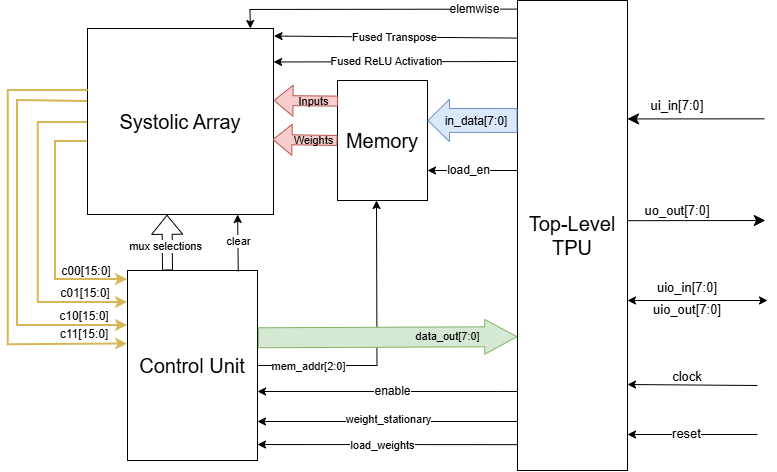

The diagram above was exported from draw.io. Its source (the exported page's mxGraphModel, read from the mxfile embedded in the PNG):
<mxGraphModel dx="1188" dy="648" grid="1" gridSize="10" guides="1" tooltips="1" connect="1" arrows="1" fold="1" page="1" pageScale="1" pageWidth="850" pageHeight="1100" math="0" shadow="0">
  <root>
    <mxCell id="0" />
    <mxCell id="1" parent="0" />
    <mxCell id="PqZfv-gEcsPFccEXDvZo-1" parent="1" style="whiteSpace=wrap;html=1;aspect=fixed;perimeterSpacing=16;fontSize=20;" value="&lt;font&gt;Systolic Array&lt;/font&gt;" vertex="1">
      <mxGeometry height="186" width="186" x="120" y="118" as="geometry" />
    </mxCell>
    <mxCell id="PqZfv-gEcsPFccEXDvZo-2" parent="1" style="rounded=0;whiteSpace=wrap;html=1;fontSize=20;" value="Top-Level&lt;div&gt;TPU&lt;/div&gt;" vertex="1">
      <mxGeometry height="470" width="110" x="550" y="90" as="geometry" />
    </mxCell>
    <mxCell id="PqZfv-gEcsPFccEXDvZo-4" parent="1" style="rounded=0;whiteSpace=wrap;html=1;fontSize=20;" value="Memory" vertex="1">
      <mxGeometry height="120" width="90" x="370" y="170" as="geometry" />
    </mxCell>
    <mxCell id="PqZfv-gEcsPFccEXDvZo-5" parent="1" style="rounded=0;whiteSpace=wrap;html=1;fontSize=20;" value="Control Unit" vertex="1">
      <mxGeometry height="190" width="130" x="160" y="360" as="geometry" />
    </mxCell>
    <mxCell id="PqZfv-gEcsPFccEXDvZo-8" edge="1" parent="1" style="endArrow=classic;html=1;rounded=0;entryX=1.027;entryY=0.33;entryDx=0;entryDy=0;entryPerimeter=0;startSize=20;endSize=9;jumpSize=8;" value="">
      <mxGeometry height="50" relative="1" width="50" as="geometry">
        <mxPoint x="797.03" y="208.33999999999997" as="sourcePoint" />
        <mxPoint x="660" y="208.44" as="targetPoint" />
      </mxGeometry>
    </mxCell>
    <mxCell id="PqZfv-gEcsPFccEXDvZo-9" parent="1" style="text;html=1;align=center;verticalAlign=middle;whiteSpace=wrap;rounded=0;fontSize=13;" value="ui_in[7:0]" vertex="1">
      <mxGeometry height="30" width="60" x="680" y="180" as="geometry" />
    </mxCell>
    <mxCell id="PqZfv-gEcsPFccEXDvZo-13" edge="1" parent="1" style="endArrow=classic;html=1;rounded=0;startSize=20;endSize=9;jumpSize=8;exitX=1.02;exitY=0.541;exitDx=0;exitDy=0;exitPerimeter=0;" value="">
      <mxGeometry height="50" relative="1" width="50" as="geometry">
        <mxPoint x="660" y="310.16999999999996" as="sourcePoint" />
        <mxPoint x="797.8" y="310" as="targetPoint" />
      </mxGeometry>
    </mxCell>
    <mxCell id="PqZfv-gEcsPFccEXDvZo-14" parent="1" style="text;html=1;align=center;verticalAlign=middle;whiteSpace=wrap;rounded=0;fontSize=13;" value="uo_out[7:0]" vertex="1">
      <mxGeometry height="20" width="60" x="680" y="290" as="geometry" />
    </mxCell>
    <mxCell id="PqZfv-gEcsPFccEXDvZo-16" edge="1" parent="1" style="endArrow=classic;startArrow=classic;html=1;rounded=0;" value="">
      <mxGeometry height="50" relative="1" width="50" as="geometry">
        <mxPoint x="660" y="390" as="sourcePoint" />
        <mxPoint x="800" y="390" as="targetPoint" />
      </mxGeometry>
    </mxCell>
    <mxCell id="PqZfv-gEcsPFccEXDvZo-17" parent="1" style="text;html=1;align=center;verticalAlign=middle;whiteSpace=wrap;rounded=0;fontSize=13;" value="uio_in[7:0]" vertex="1">
      <mxGeometry height="30" width="60" x="690" y="362" as="geometry" />
    </mxCell>
    <mxCell id="PqZfv-gEcsPFccEXDvZo-18" parent="1" style="text;html=1;align=center;verticalAlign=middle;whiteSpace=wrap;rounded=0;fontSize=13;" value="uio_out&lt;span style=&quot;background-color: transparent; color: light-dark(rgb(0, 0, 0), rgb(255, 255, 255));&quot;&gt;[7:0]&lt;/span&gt;" vertex="1">
      <mxGeometry height="41" width="60" x="690" y="379" as="geometry" />
    </mxCell>
    <mxCell id="PqZfv-gEcsPFccEXDvZo-19" edge="1" parent="1" style="shape=flexArrow;endArrow=classic;html=1;rounded=0;endWidth=17.460317460317462;endSize=6.828571428571428;width=23.80952380952381;fillColor=#dae8fc;strokeColor=#6c8ebf;entryX=1;entryY=0.333;entryDx=0;entryDy=0;entryPerimeter=0;" target="PqZfv-gEcsPFccEXDvZo-4" value="">
      <mxGeometry height="50" relative="1" width="50" as="geometry">
        <mxPoint x="550" y="210" as="sourcePoint" />
        <mxPoint x="450" y="211" as="targetPoint" />
      </mxGeometry>
    </mxCell>
    <mxCell id="PqZfv-gEcsPFccEXDvZo-20" parent="1" style="text;html=1;align=center;verticalAlign=middle;whiteSpace=wrap;rounded=0;" value="in_data[7:0]" vertex="1">
      <mxGeometry height="30" width="60" x="479" y="196" as="geometry" />
    </mxCell>
    <mxCell id="PqZfv-gEcsPFccEXDvZo-27" edge="1" parent="1" style="endArrow=classic;html=1;rounded=0;entryX=1;entryY=0.75;entryDx=0;entryDy=0;" target="PqZfv-gEcsPFccEXDvZo-4" value="">
      <mxGeometry height="50" relative="1" width="50" as="geometry">
        <mxPoint x="550" y="260" as="sourcePoint" />
        <mxPoint x="520" y="350" as="targetPoint" />
      </mxGeometry>
    </mxCell>
    <mxCell id="XsapC4ijf0l1ALWxIL_J-3" connectable="0" parent="PqZfv-gEcsPFccEXDvZo-27" style="edgeLabel;html=1;align=center;verticalAlign=middle;resizable=0;points=[];labelBackgroundColor=#FFFFFF;" value="&lt;span style=&quot;font-size: 12px; text-wrap-mode: wrap;&quot;&gt;load_en&lt;/span&gt;" vertex="1">
      <mxGeometry relative="1" x="-0.0766" as="geometry">
        <mxPoint x="-8" as="offset" />
      </mxGeometry>
    </mxCell>
    <mxCell id="PqZfv-gEcsPFccEXDvZo-29" edge="1" parent="1" style="endArrow=classic;html=1;rounded=0;exitX=1.004;exitY=0.605;exitDx=0;exitDy=0;exitPerimeter=0;" value="">
      <mxGeometry height="50" relative="1" width="50" as="geometry">
        <Array as="points">
          <mxPoint x="409.48" y="455" />
        </Array>
        <mxPoint x="290" y="454.95000000000005" as="sourcePoint" />
        <mxPoint x="409" y="290" as="targetPoint" />
      </mxGeometry>
    </mxCell>
    <mxCell id="hSoPaPFG7ys2XwhOY_IQ-1" connectable="0" parent="PqZfv-gEcsPFccEXDvZo-29" style="edgeLabel;html=1;align=center;verticalAlign=middle;resizable=0;points=[];labelBackgroundColor=default;" value="mem_addr[2:0]" vertex="1">
      <mxGeometry relative="1" x="-0.1233" y="2" as="geometry">
        <mxPoint x="-67" y="6" as="offset" />
      </mxGeometry>
    </mxCell>
    <mxCell id="PqZfv-gEcsPFccEXDvZo-37" edge="1" parent="1" style="endArrow=classic;html=1;rounded=0;fillColor=#fff2cc;strokeColor=#d6b656;strokeWidth=2;" value="">
      <mxGeometry height="50" relative="1" width="50" as="geometry">
        <Array as="points">
          <mxPoint x="70.86" y="212" />
          <mxPoint x="70.86" y="392" />
        </Array>
        <mxPoint x="120" y="212" as="sourcePoint" />
        <mxPoint x="160" y="392" as="targetPoint" />
      </mxGeometry>
    </mxCell>
    <mxCell id="PqZfv-gEcsPFccEXDvZo-38" edge="1" parent="1" style="endArrow=classic;html=1;rounded=0;fillColor=#fff2cc;strokeColor=#d6b656;strokeWidth=2;" value="">
      <mxGeometry height="50" relative="1" width="50" as="geometry">
        <Array as="points">
          <mxPoint x="50" y="190" />
          <mxPoint x="50" y="415" />
        </Array>
        <mxPoint x="120" y="191" as="sourcePoint" />
        <mxPoint x="160" y="415" as="targetPoint" />
      </mxGeometry>
    </mxCell>
    <mxCell id="PqZfv-gEcsPFccEXDvZo-39" edge="1" parent="1" style="endArrow=classic;html=1;rounded=0;entryX=-0.006;entryY=0.387;entryDx=0;entryDy=0;entryPerimeter=0;fillColor=#fff2cc;strokeColor=#d6b656;strokeWidth=2;" value="">
      <mxGeometry height="50" relative="1" width="50" as="geometry">
        <Array as="points">
          <mxPoint x="40.78" y="180" />
          <mxPoint x="40.78" y="434.2" />
        </Array>
        <mxPoint x="120.78" y="180" as="sourcePoint" />
        <mxPoint x="160.00000000000003" y="433.53" as="targetPoint" />
      </mxGeometry>
    </mxCell>
    <mxCell id="PqZfv-gEcsPFccEXDvZo-44" parent="1" style="text;html=1;align=center;verticalAlign=middle;whiteSpace=wrap;rounded=0;" value="c00[15:0]" vertex="1">
      <mxGeometry height="30" width="50" x="94" y="345.56" as="geometry" />
    </mxCell>
    <mxCell id="PqZfv-gEcsPFccEXDvZo-45" parent="1" style="text;html=1;align=center;verticalAlign=middle;whiteSpace=wrap;rounded=0;" value="c01[15:0]" vertex="1">
      <mxGeometry height="30" width="50" x="93" y="367.56" as="geometry" />
    </mxCell>
    <mxCell id="PqZfv-gEcsPFccEXDvZo-49" parent="1" style="text;html=1;align=center;verticalAlign=middle;whiteSpace=wrap;rounded=0;" value="c10[15:0]" vertex="1">
      <mxGeometry height="30" width="50" x="92" y="390.56" as="geometry" />
    </mxCell>
    <mxCell id="PqZfv-gEcsPFccEXDvZo-50" parent="1" style="text;html=1;align=center;verticalAlign=middle;whiteSpace=wrap;rounded=0;" value="c11&lt;span style=&quot;background-color: transparent; color: light-dark(rgb(0, 0, 0), rgb(255, 255, 255));&quot;&gt;[15:0]&lt;/span&gt;" vertex="1">
      <mxGeometry height="30" width="50" x="92" y="408.56" as="geometry" />
    </mxCell>
    <mxCell id="PqZfv-gEcsPFccEXDvZo-59" edge="1" parent="1" style="endArrow=classic;html=1;rounded=0;" value="">
      <mxGeometry height="50" relative="1" width="50" as="geometry">
        <mxPoint x="790" y="475" as="sourcePoint" />
        <mxPoint x="660" y="474" as="targetPoint" />
      </mxGeometry>
    </mxCell>
    <mxCell id="PqZfv-gEcsPFccEXDvZo-60" parent="1" style="text;html=1;align=center;verticalAlign=middle;whiteSpace=wrap;rounded=0;fontSize=13;" value="clock" vertex="1">
      <mxGeometry height="30" width="60" x="690" y="451" as="geometry" />
    </mxCell>
    <mxCell id="PqZfv-gEcsPFccEXDvZo-61" edge="1" parent="1" style="endArrow=classic;html=1;rounded=0;entryX=0.927;entryY=0.227;entryDx=0;entryDy=0;entryPerimeter=0;" target="PqZfv-gEcsPFccEXDvZo-1" value="">
      <mxGeometry height="50" relative="1" width="50" as="geometry">
        <mxPoint x="549" y="151" as="sourcePoint" />
        <mxPoint x="310" y="145" as="targetPoint" />
      </mxGeometry>
    </mxCell>
    <mxCell id="hSoPaPFG7ys2XwhOY_IQ-10" connectable="0" parent="PqZfv-gEcsPFccEXDvZo-61" style="edgeLabel;html=1;align=center;verticalAlign=middle;resizable=0;points=[];" value="Fused ReLU Activation" vertex="1">
      <mxGeometry relative="1" x="0.068" y="-1" as="geometry">
        <mxPoint as="offset" />
      </mxGeometry>
    </mxCell>
    <mxCell id="PqZfv-gEcsPFccEXDvZo-65" edge="1" parent="1" source="PqZfv-gEcsPFccEXDvZo-2" style="endArrow=classic;html=1;rounded=0;entryX=0.929;entryY=0.108;entryDx=0;entryDy=0;entryPerimeter=0;exitX=0.001;exitY=0.08;exitDx=0;exitDy=0;exitPerimeter=0;" target="PqZfv-gEcsPFccEXDvZo-1" value="">
      <mxGeometry height="50" relative="1" width="50" as="geometry">
        <mxPoint x="549" y="130" as="sourcePoint" />
        <mxPoint x="310" y="120" as="targetPoint" />
      </mxGeometry>
    </mxCell>
    <mxCell id="4eOXnj8rZ7f2yop2l9Hm-26" connectable="0" parent="PqZfv-gEcsPFccEXDvZo-65" style="edgeLabel;html=1;align=center;verticalAlign=middle;resizable=0;points=[];" value="Fused Transpose" vertex="1">
      <mxGeometry relative="1" x="-0.6096" y="-1" as="geometry">
        <mxPoint x="-76" as="offset" />
      </mxGeometry>
    </mxCell>
    <mxCell id="4eOXnj8rZ7f2yop2l9Hm-2" edge="1" parent="1" style="endArrow=classic;html=1;rounded=0;entryX=0.991;entryY=0.147;entryDx=0;entryDy=0;entryPerimeter=0;" value="">
      <mxGeometry height="50" relative="1" width="50" as="geometry">
        <Array as="points">
          <mxPoint x="530" y="481" />
        </Array>
        <mxPoint x="550" y="481" as="sourcePoint" />
        <mxPoint x="290.00000000000006" y="481.00032" as="targetPoint" />
      </mxGeometry>
    </mxCell>
    <mxCell id="XsapC4ijf0l1ALWxIL_J-2" connectable="0" parent="4eOXnj8rZ7f2yop2l9Hm-2" style="edgeLabel;html=1;align=center;verticalAlign=middle;resizable=0;points=[];labelBackgroundColor=#FFFFFF;fontSize=12;" value="&lt;span style=&quot;text-wrap-mode: wrap;&quot;&gt;enable&lt;/span&gt;" vertex="1">
      <mxGeometry relative="1" x="-0.2446" y="-1" as="geometry">
        <mxPoint x="-27" y="1" as="offset" />
      </mxGeometry>
    </mxCell>
    <mxCell id="4eOXnj8rZ7f2yop2l9Hm-6" edge="1" parent="1" style="endArrow=classic;html=1;rounded=0;entryX=0;entryY=0.079;entryDx=0;entryDy=0;entryPerimeter=0;fillColor=#fff2cc;strokeColor=#d6b656;exitX=0.08;exitY=0.605;exitDx=0;exitDy=0;exitPerimeter=0;strokeWidth=2;" value="">
      <mxGeometry height="50" relative="1" width="50" as="geometry">
        <Array as="points">
          <mxPoint x="88" y="231.01" />
          <mxPoint x="88" y="369.01" />
        </Array>
        <mxPoint x="119.43999999999997" y="230.90000000000003" as="sourcePoint" />
        <mxPoint x="160" y="369.1097599999998" as="targetPoint" />
      </mxGeometry>
    </mxCell>
    <mxCell id="4eOXnj8rZ7f2yop2l9Hm-11" edge="1" parent="1" style="endArrow=classic;html=1;rounded=0;exitX=0.852;exitY=0;exitDx=0;exitDy=0;exitPerimeter=0;entryX=0.762;entryY=0.922;entryDx=0;entryDy=0;entryPerimeter=0;" value="">
      <mxGeometry height="50" relative="1" width="50" as="geometry">
        <Array as="points" />
        <mxPoint x="270.76" y="361" as="sourcePoint" />
        <mxPoint x="270.1160000000001" y="303.99600000000004" as="targetPoint" />
      </mxGeometry>
    </mxCell>
    <mxCell id="vHsyb0Iepp1tEGAwQafs-1" connectable="0" parent="4eOXnj8rZ7f2yop2l9Hm-11" style="edgeLabel;html=1;align=center;verticalAlign=middle;resizable=0;points=[];labelBackgroundColor=light-dark(#FFFFFF,transparent);fontSize=11;" value="&lt;span style=&quot;text-wrap-mode: wrap;&quot;&gt;clear&lt;/span&gt;" vertex="1">
      <mxGeometry relative="1" x="0.5434" as="geometry">
        <mxPoint y="14" as="offset" />
      </mxGeometry>
    </mxCell>
    <mxCell id="XsapC4ijf0l1ALWxIL_J-1" edge="1" parent="1" source="PqZfv-gEcsPFccEXDvZo-5" style="shape=flexArrow;endArrow=classic;html=1;rounded=0;entryX=-0.019;entryY=0.723;entryDx=0;entryDy=0;entryPerimeter=0;fillColor=#d5e8d4;strokeColor=#82b366;width=20;endSize=10.4;endWidth=13.84;labelBackgroundColor=#FFFFFF;exitX=1.003;exitY=0.354;exitDx=0;exitDy=0;exitPerimeter=0;" value="">
      <mxGeometry height="50" relative="1" width="50" x="0.436" as="geometry">
        <mxPoint as="offset" />
        <mxPoint x="302" y="427" as="sourcePoint" />
        <mxPoint x="549.91" y="426.2" as="targetPoint" />
      </mxGeometry>
    </mxCell>
    <mxCell id="XsapC4ijf0l1ALWxIL_J-4" connectable="0" parent="XsapC4ijf0l1ALWxIL_J-1" style="edgeLabel;html=1;align=center;verticalAlign=middle;resizable=0;points=[];labelBackgroundColor=none;" value="data_out[7:0]" vertex="1">
      <mxGeometry relative="1" x="0.4411" y="6" as="geometry">
        <mxPoint x="3" y="5" as="offset" />
      </mxGeometry>
    </mxCell>
    <mxCell id="hSoPaPFG7ys2XwhOY_IQ-2" edge="1" parent="1" style="shape=flexArrow;endArrow=classic;html=1;rounded=0;entryX=0.438;entryY=0.928;entryDx=0;entryDy=0;entryPerimeter=0;" target="PqZfv-gEcsPFccEXDvZo-1" value="">
      <mxGeometry height="50" relative="1" width="50" as="geometry">
        <mxPoint x="200" y="360" as="sourcePoint" />
        <mxPoint x="199" y="300" as="targetPoint" />
      </mxGeometry>
    </mxCell>
    <mxCell id="hSoPaPFG7ys2XwhOY_IQ-3" connectable="0" parent="hSoPaPFG7ys2XwhOY_IQ-2" style="edgeLabel;html=1;align=center;verticalAlign=middle;resizable=0;points=[];" value="mux selections" vertex="1">
      <mxGeometry relative="1" x="-0.1443" y="2" as="geometry">
        <mxPoint as="offset" />
      </mxGeometry>
    </mxCell>
    <mxCell id="hSoPaPFG7ys2XwhOY_IQ-7" edge="1" parent="1" style="endArrow=classic;html=1;rounded=0;" value="">
      <mxGeometry height="50" relative="1" width="50" as="geometry">
        <mxPoint x="790" y="524" as="sourcePoint" />
        <mxPoint x="660" y="524" as="targetPoint" />
      </mxGeometry>
    </mxCell>
    <mxCell id="hSoPaPFG7ys2XwhOY_IQ-8" connectable="0" parent="hSoPaPFG7ys2XwhOY_IQ-7" style="edgeLabel;html=1;align=center;verticalAlign=middle;resizable=0;points=[];fontSize=13;" value="reset" vertex="1">
      <mxGeometry relative="1" x="0.1054" y="-1" as="geometry">
        <mxPoint as="offset" />
      </mxGeometry>
    </mxCell>
    <mxCell id="DR3O8ZqL9J5udAEdtJYy-10" edge="1" parent="1" style="shape=flexArrow;endArrow=classic;html=1;rounded=0;fillColor=#f8cecc;strokeColor=#b85450;" value="">
      <mxGeometry height="50" relative="1" width="50" as="geometry">
        <mxPoint x="370" y="230" as="sourcePoint" />
        <mxPoint x="305" y="229" as="targetPoint" />
      </mxGeometry>
    </mxCell>
    <mxCell id="DR3O8ZqL9J5udAEdtJYy-11" connectable="0" parent="DR3O8ZqL9J5udAEdtJYy-10" style="edgeLabel;html=1;align=center;verticalAlign=middle;resizable=0;points=[];labelBackgroundColor=none;" value="Weights" vertex="1">
      <mxGeometry relative="1" x="-0.0055" as="geometry">
        <mxPoint x="8" as="offset" />
      </mxGeometry>
    </mxCell>
    <mxCell id="DR3O8ZqL9J5udAEdtJYy-12" edge="1" parent="1" style="shape=flexArrow;endArrow=classic;html=1;rounded=0;entryX=0.924;entryY=0.621;entryDx=0;entryDy=0;entryPerimeter=0;fillColor=#f8cecc;strokeColor=#b85450;" value="">
      <mxGeometry height="50" relative="1" width="50" as="geometry">
        <mxPoint x="370.568" y="190.6219999999999" as="sourcePoint" />
        <mxPoint x="306" y="190" as="targetPoint" />
      </mxGeometry>
    </mxCell>
    <mxCell id="DR3O8ZqL9J5udAEdtJYy-13" connectable="0" parent="DR3O8ZqL9J5udAEdtJYy-12" style="edgeLabel;html=1;align=center;verticalAlign=middle;resizable=0;points=[];labelBackgroundColor=none;" value="Inputs" vertex="1">
      <mxGeometry relative="1" x="-0.0055" as="geometry">
        <mxPoint x="8" as="offset" />
      </mxGeometry>
    </mxCell>
    <mxCell id="gv8spjM09l7ZDFVFYr9K-4" edge="1" parent="1" style="endArrow=classic;html=1;rounded=0;exitX=0.005;exitY=0.015;exitDx=0;exitDy=0;exitPerimeter=0;entryX=0.823;entryY=0.069;entryDx=0;entryDy=0;entryPerimeter=0;" value="">
      <mxGeometry height="50" relative="1" width="50" as="geometry">
        <Array as="points">
          <mxPoint x="282.45" y="98.96" />
        </Array>
        <mxPoint x="550" y="98.61" as="sourcePoint" />
        <mxPoint x="282.86400000000003" y="118.00200000000002" as="targetPoint" />
      </mxGeometry>
    </mxCell>
    <mxCell id="gv8spjM09l7ZDFVFYr9K-5" connectable="0" parent="gv8spjM09l7ZDFVFYr9K-4" style="edgeLabel;html=1;align=center;verticalAlign=middle;resizable=0;points=[];fontSize=12;" value="elemwise" vertex="1">
      <mxGeometry relative="1" x="-0.6503" y="-3" as="geometry">
        <mxPoint x="7" y="3" as="offset" />
      </mxGeometry>
    </mxCell>
    <mxCell id="er-uAPLxMndpDE47SHBP-1" edge="1" parent="1" style="endArrow=classic;html=1;rounded=0;" value="">
      <mxGeometry height="50" relative="1" width="50" as="geometry">
        <mxPoint x="550" y="511" as="sourcePoint" />
        <mxPoint x="290" y="511" as="targetPoint" />
      </mxGeometry>
    </mxCell>
    <mxCell id="er-uAPLxMndpDE47SHBP-2" connectable="0" parent="er-uAPLxMndpDE47SHBP-1" style="edgeLabel;html=1;align=center;verticalAlign=middle;resizable=0;points=[];" value="weight_stationary" vertex="1">
      <mxGeometry relative="1" x="-0.0077" y="-2" as="geometry">
        <mxPoint as="offset" />
      </mxGeometry>
    </mxCell>
    <mxCell id="er-uAPLxMndpDE47SHBP-3" edge="1" parent="1" source="PqZfv-gEcsPFccEXDvZo-2" style="endArrow=classic;html=1;rounded=0;exitX=0.005;exitY=0.945;exitDx=0;exitDy=0;exitPerimeter=0;entryX=1;entryY=0.916;entryDx=0;entryDy=0;entryPerimeter=0;" target="PqZfv-gEcsPFccEXDvZo-5" value="">
      <mxGeometry height="50" relative="1" width="50" as="geometry">
        <mxPoint x="400" y="330" as="sourcePoint" />
        <mxPoint x="450" y="280" as="targetPoint" />
      </mxGeometry>
    </mxCell>
    <mxCell id="er-uAPLxMndpDE47SHBP-4" connectable="0" parent="er-uAPLxMndpDE47SHBP-3" style="edgeLabel;html=1;align=center;verticalAlign=middle;resizable=0;points=[];" value="load_weights" vertex="1">
      <mxGeometry relative="1" x="0.0585" y="4" as="geometry">
        <mxPoint x="2" y="-4" as="offset" />
      </mxGeometry>
    </mxCell>
  </root>
</mxGraphModel>